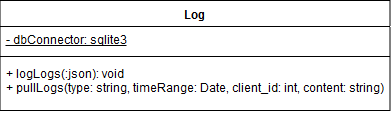

The diagram above was exported from draw.io. Its source (the exported page's mxGraphModel, read from the mxfile embedded in the PNG):
<mxGraphModel dx="842" dy="481" grid="1" gridSize="10" guides="1" tooltips="1" connect="1" arrows="1" fold="1" page="1" pageScale="1.5" pageWidth="1169" pageHeight="826" background="none" math="0" shadow="0">
  <root>
    <mxCell id="0" />
    <mxCell id="1" parent="0" />
    <mxCell id="2" value="Log" style="swimlane;fontStyle=1;align=center;verticalAlign=top;childLayout=stackLayout;horizontal=1;startSize=26;horizontalStack=0;resizeParent=1;resizeParentMax=0;resizeLast=0;collapsible=1;marginBottom=0;" vertex="1" parent="1">
      <mxGeometry x="681.5" y="151" width="390" height="110" as="geometry" />
    </mxCell>
    <mxCell id="3" value="- dbConnector: sqlite3" style="text;strokeColor=none;fillColor=none;align=left;verticalAlign=top;spacingLeft=4;spacingRight=4;overflow=hidden;rotatable=0;points=[[0,0.5],[1,0.5]];portConstraint=eastwest;fontStyle=4" vertex="1" parent="2">
      <mxGeometry y="26" width="390" height="26" as="geometry" />
    </mxCell>
    <mxCell id="4" value="" style="line;strokeWidth=1;fillColor=none;align=left;verticalAlign=middle;spacingTop=-1;spacingLeft=3;spacingRight=3;rotatable=0;labelPosition=right;points=[];portConstraint=eastwest;" vertex="1" parent="2">
      <mxGeometry y="52" width="390" height="8" as="geometry" />
    </mxCell>
    <mxCell id="5" value="+ logLogs(:json): void&#10;+ pullLogs(type: string, timeRange: Date, client_id: int, content: string)&#10;" style="text;strokeColor=none;fillColor=none;align=left;verticalAlign=top;spacingLeft=4;spacingRight=4;overflow=hidden;rotatable=0;points=[[0,0.5],[1,0.5]];portConstraint=eastwest;" vertex="1" parent="2">
      <mxGeometry y="60" width="390" height="50" as="geometry" />
    </mxCell>
  </root>
</mxGraphModel>